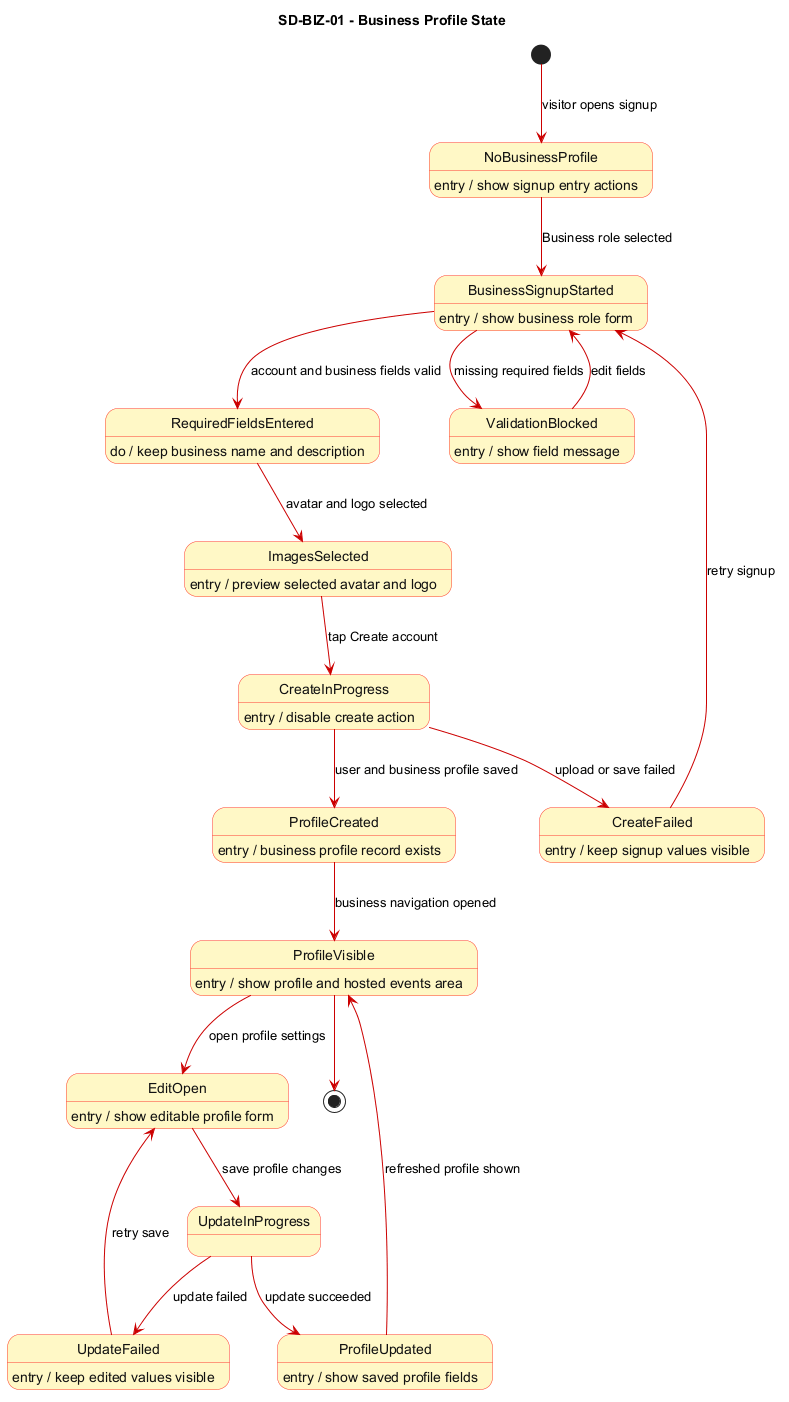

The diagram above was rendered by PlantUML. Its source (embedded in the PNG):
@startuml SD_BIZ_01_business_profile_state
title SD-BIZ-01 - Business Profile State

skinparam StateBackgroundColor #FFF8C6
skinparam StateBorderColor #FF3B30
skinparam StateFontColor #111111
skinparam ArrowColor #CC0000
skinparam NoteBackgroundColor #FFFDE7
skinparam NoteBorderColor #E6A817
skinparam shadowing false

' Object stereotype: <<entity>>
' Frontend source: SignupPage, SettingsProfilePage, BusinessProfilePage.
' Backend source: User and BusinessProfile models, UserRouter.

[*] --> NoBusinessProfile : visitor opens signup
NoBusinessProfile --> BusinessSignupStarted : Business role selected
BusinessSignupStarted --> RequiredFieldsEntered : account and business fields valid
BusinessSignupStarted --> ValidationBlocked : missing required fields
ValidationBlocked --> BusinessSignupStarted : edit fields
RequiredFieldsEntered --> ImagesSelected : avatar and logo selected
ImagesSelected --> CreateInProgress : tap Create account
CreateInProgress --> ProfileCreated : user and business profile saved
CreateInProgress --> CreateFailed : upload or save failed
CreateFailed --> BusinessSignupStarted : retry signup
ProfileCreated --> ProfileVisible : business navigation opened
ProfileVisible --> EditOpen : open profile settings
EditOpen --> UpdateInProgress : save profile changes
UpdateInProgress --> ProfileUpdated : update succeeded
UpdateInProgress --> UpdateFailed : update failed
UpdateFailed --> EditOpen : retry save
ProfileUpdated --> ProfileVisible : refreshed profile shown
ProfileVisible --> [*]

NoBusinessProfile : entry / show signup entry actions
BusinessSignupStarted : entry / show business role form
RequiredFieldsEntered : do / keep business name and description
ImagesSelected : entry / preview selected avatar and logo
CreateInProgress : entry / disable create action
ProfileCreated : entry / business profile record exists
ProfileVisible : entry / show profile and hosted events area
EditOpen : entry / show editable profile form
ProfileUpdated : entry / show saved profile fields
ValidationBlocked : entry / show field message
CreateFailed : entry / keep signup values visible
UpdateFailed : entry / keep edited values visible

@enduml